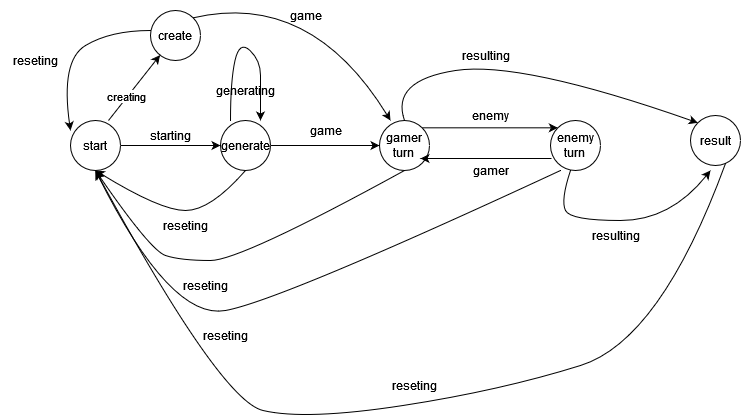

The diagram above was exported from draw.io. Its source (the exported page's mxGraphModel, read from the mxfile embedded in the PNG):
<mxGraphModel dx="1050" dy="538" grid="1" gridSize="10" guides="1" tooltips="1" connect="1" arrows="1" fold="1" page="1" pageScale="1" pageWidth="827" pageHeight="1169" math="0" shadow="0">
  <root>
    <mxCell id="0" />
    <mxCell id="1" parent="0" />
    <mxCell id="DDodSw7PjM6hM8gQeTI_-1" value="start" style="ellipse;whiteSpace=wrap;html=1;aspect=fixed;" vertex="1" parent="1">
      <mxGeometry x="80" y="190" width="50" height="50" as="geometry" />
    </mxCell>
    <mxCell id="DDodSw7PjM6hM8gQeTI_-2" value="generate" style="ellipse;whiteSpace=wrap;html=1;aspect=fixed;" vertex="1" parent="1">
      <mxGeometry x="230" y="190" width="50" height="50" as="geometry" />
    </mxCell>
    <mxCell id="DDodSw7PjM6hM8gQeTI_-3" value="" style="endArrow=classic;html=1;rounded=0;exitX=1;exitY=0.5;exitDx=0;exitDy=0;entryX=0;entryY=0.5;entryDx=0;entryDy=0;" edge="1" parent="1" source="DDodSw7PjM6hM8gQeTI_-1" target="DDodSw7PjM6hM8gQeTI_-2">
      <mxGeometry width="50" height="50" relative="1" as="geometry">
        <mxPoint x="390" y="410" as="sourcePoint" />
        <mxPoint x="440" y="360" as="targetPoint" />
      </mxGeometry>
    </mxCell>
    <mxCell id="DDodSw7PjM6hM8gQeTI_-4" value="starting" style="text;html=1;align=center;verticalAlign=middle;resizable=0;points=[];autosize=1;strokeColor=none;fillColor=none;" vertex="1" parent="1">
      <mxGeometry x="150" y="190" width="60" height="30" as="geometry" />
    </mxCell>
    <mxCell id="DDodSw7PjM6hM8gQeTI_-5" value="" style="curved=1;endArrow=classic;html=1;rounded=0;" edge="1" parent="1">
      <mxGeometry width="50" height="50" relative="1" as="geometry">
        <mxPoint x="240" y="190" as="sourcePoint" />
        <mxPoint x="270" y="190" as="targetPoint" />
        <Array as="points">
          <mxPoint x="240" y="150" />
          <mxPoint x="249" y="110" />
          <mxPoint x="270" y="130" />
          <mxPoint x="270" y="160" />
        </Array>
      </mxGeometry>
    </mxCell>
    <mxCell id="DDodSw7PjM6hM8gQeTI_-6" value="generating" style="text;html=1;align=center;verticalAlign=middle;resizable=0;points=[];autosize=1;strokeColor=none;fillColor=none;" vertex="1" parent="1">
      <mxGeometry x="215" y="145" width="80" height="30" as="geometry" />
    </mxCell>
    <mxCell id="DDodSw7PjM6hM8gQeTI_-7" value="&lt;div&gt;gamer&lt;/div&gt;&lt;div&gt;turn&lt;br&gt;&lt;/div&gt;" style="ellipse;whiteSpace=wrap;html=1;aspect=fixed;" vertex="1" parent="1">
      <mxGeometry x="389" y="190" width="50" height="50" as="geometry" />
    </mxCell>
    <mxCell id="DDodSw7PjM6hM8gQeTI_-8" value="" style="endArrow=classic;html=1;rounded=0;exitX=1;exitY=0.5;exitDx=0;exitDy=0;entryX=0;entryY=0.5;entryDx=0;entryDy=0;" edge="1" parent="1" source="DDodSw7PjM6hM8gQeTI_-2" target="DDodSw7PjM6hM8gQeTI_-7">
      <mxGeometry width="50" height="50" relative="1" as="geometry">
        <mxPoint x="390" y="360" as="sourcePoint" />
        <mxPoint x="440" y="310" as="targetPoint" />
      </mxGeometry>
    </mxCell>
    <mxCell id="DDodSw7PjM6hM8gQeTI_-9" value="game" style="text;html=1;align=center;verticalAlign=middle;resizable=0;points=[];autosize=1;strokeColor=none;fillColor=none;" vertex="1" parent="1">
      <mxGeometry x="310" y="185" width="50" height="30" as="geometry" />
    </mxCell>
    <mxCell id="DDodSw7PjM6hM8gQeTI_-10" value="&lt;div&gt;enemy&lt;/div&gt;&lt;div&gt;turn&lt;br&gt;&lt;/div&gt;" style="ellipse;whiteSpace=wrap;html=1;aspect=fixed;" vertex="1" parent="1">
      <mxGeometry x="560" y="190" width="50" height="50" as="geometry" />
    </mxCell>
    <mxCell id="DDodSw7PjM6hM8gQeTI_-11" value="" style="endArrow=classic;html=1;rounded=0;exitX=1;exitY=0;exitDx=0;exitDy=0;entryX=0;entryY=0;entryDx=0;entryDy=0;" edge="1" parent="1" source="DDodSw7PjM6hM8gQeTI_-7" target="DDodSw7PjM6hM8gQeTI_-10">
      <mxGeometry width="50" height="50" relative="1" as="geometry">
        <mxPoint x="390" y="360" as="sourcePoint" />
        <mxPoint x="440" y="310" as="targetPoint" />
      </mxGeometry>
    </mxCell>
    <mxCell id="DDodSw7PjM6hM8gQeTI_-12" value="enemy" style="text;html=1;align=center;verticalAlign=middle;resizable=0;points=[];autosize=1;strokeColor=none;fillColor=none;" vertex="1" parent="1">
      <mxGeometry x="470" y="170" width="60" height="30" as="geometry" />
    </mxCell>
    <mxCell id="DDodSw7PjM6hM8gQeTI_-13" value="" style="endArrow=classic;html=1;rounded=0;exitX=0.02;exitY=0.76;exitDx=0;exitDy=0;exitPerimeter=0;" edge="1" parent="1" source="DDodSw7PjM6hM8gQeTI_-10">
      <mxGeometry width="50" height="50" relative="1" as="geometry">
        <mxPoint x="390" y="360" as="sourcePoint" />
        <mxPoint x="430" y="228" as="targetPoint" />
      </mxGeometry>
    </mxCell>
    <mxCell id="DDodSw7PjM6hM8gQeTI_-14" value="gamer" style="text;html=1;align=center;verticalAlign=middle;resizable=0;points=[];autosize=1;strokeColor=none;fillColor=none;" vertex="1" parent="1">
      <mxGeometry x="470" y="225" width="60" height="30" as="geometry" />
    </mxCell>
    <mxCell id="DDodSw7PjM6hM8gQeTI_-15" value="result" style="ellipse;whiteSpace=wrap;html=1;aspect=fixed;" vertex="1" parent="1">
      <mxGeometry x="700" y="185" width="50" height="50" as="geometry" />
    </mxCell>
    <mxCell id="DDodSw7PjM6hM8gQeTI_-16" value="" style="curved=1;endArrow=classic;html=1;rounded=0;exitX=0.5;exitY=0;exitDx=0;exitDy=0;entryX=0;entryY=0;entryDx=0;entryDy=0;" edge="1" parent="1" source="DDodSw7PjM6hM8gQeTI_-7" target="DDodSw7PjM6hM8gQeTI_-15">
      <mxGeometry width="50" height="50" relative="1" as="geometry">
        <mxPoint x="390" y="360" as="sourcePoint" />
        <mxPoint x="440" y="310" as="targetPoint" />
        <Array as="points">
          <mxPoint x="400" y="150" />
          <mxPoint x="530" y="130" />
        </Array>
      </mxGeometry>
    </mxCell>
    <mxCell id="DDodSw7PjM6hM8gQeTI_-17" value="" style="curved=1;endArrow=classic;html=1;rounded=0;exitX=0.4;exitY=1;exitDx=0;exitDy=0;exitPerimeter=0;" edge="1" parent="1" source="DDodSw7PjM6hM8gQeTI_-10">
      <mxGeometry width="50" height="50" relative="1" as="geometry">
        <mxPoint x="390" y="360" as="sourcePoint" />
        <mxPoint x="720" y="240" as="targetPoint" />
        <Array as="points">
          <mxPoint x="570" y="270" />
          <mxPoint x="580" y="290" />
          <mxPoint x="680" y="290" />
        </Array>
      </mxGeometry>
    </mxCell>
    <mxCell id="DDodSw7PjM6hM8gQeTI_-18" value="resulting" style="text;html=1;align=center;verticalAlign=middle;resizable=0;points=[];autosize=1;strokeColor=none;fillColor=none;" vertex="1" parent="1">
      <mxGeometry x="460" y="110" width="70" height="30" as="geometry" />
    </mxCell>
    <mxCell id="DDodSw7PjM6hM8gQeTI_-20" value="resulting" style="text;html=1;align=center;verticalAlign=middle;resizable=0;points=[];autosize=1;strokeColor=none;fillColor=none;" vertex="1" parent="1">
      <mxGeometry x="590" y="290" width="70" height="30" as="geometry" />
    </mxCell>
    <mxCell id="DDodSw7PjM6hM8gQeTI_-21" value="" style="curved=1;endArrow=classic;html=1;rounded=0;exitX=0.5;exitY=1;exitDx=0;exitDy=0;entryX=0.5;entryY=1;entryDx=0;entryDy=0;" edge="1" parent="1" source="DDodSw7PjM6hM8gQeTI_-2" target="DDodSw7PjM6hM8gQeTI_-1">
      <mxGeometry width="50" height="50" relative="1" as="geometry">
        <mxPoint x="390" y="360" as="sourcePoint" />
        <mxPoint x="440" y="310" as="targetPoint" />
        <Array as="points">
          <mxPoint x="220" y="280" />
          <mxPoint x="170" y="280" />
        </Array>
      </mxGeometry>
    </mxCell>
    <mxCell id="DDodSw7PjM6hM8gQeTI_-22" value="reseting" style="text;html=1;align=center;verticalAlign=middle;resizable=0;points=[];autosize=1;strokeColor=none;fillColor=none;" vertex="1" parent="1">
      <mxGeometry x="160" y="280" width="70" height="30" as="geometry" />
    </mxCell>
    <mxCell id="DDodSw7PjM6hM8gQeTI_-23" value="" style="curved=1;endArrow=classic;html=1;rounded=0;exitX=0.5;exitY=1;exitDx=0;exitDy=0;entryX=0.5;entryY=1;entryDx=0;entryDy=0;" edge="1" parent="1" source="DDodSw7PjM6hM8gQeTI_-7" target="DDodSw7PjM6hM8gQeTI_-1">
      <mxGeometry width="50" height="50" relative="1" as="geometry">
        <mxPoint x="170" y="410" as="sourcePoint" />
        <mxPoint x="20" y="410" as="targetPoint" />
        <Array as="points">
          <mxPoint x="250" y="330" />
          <mxPoint x="190" y="330" />
          <mxPoint x="160" y="320" />
        </Array>
      </mxGeometry>
    </mxCell>
    <mxCell id="DDodSw7PjM6hM8gQeTI_-24" value="reseting" style="text;html=1;align=center;verticalAlign=middle;resizable=0;points=[];autosize=1;strokeColor=none;fillColor=none;" vertex="1" parent="1">
      <mxGeometry x="180" y="340" width="70" height="30" as="geometry" />
    </mxCell>
    <mxCell id="DDodSw7PjM6hM8gQeTI_-25" value="" style="curved=1;endArrow=classic;html=1;rounded=0;exitX=0.2;exitY=1;exitDx=0;exitDy=0;entryX=0.5;entryY=1;entryDx=0;entryDy=0;exitPerimeter=0;" edge="1" parent="1" source="DDodSw7PjM6hM8gQeTI_-10" target="DDodSw7PjM6hM8gQeTI_-1">
      <mxGeometry width="50" height="50" relative="1" as="geometry">
        <mxPoint x="330" y="410" as="sourcePoint" />
        <mxPoint x="21" y="410" as="targetPoint" />
        <Array as="points">
          <mxPoint x="290" y="370" />
          <mxPoint x="180" y="390" />
        </Array>
      </mxGeometry>
    </mxCell>
    <mxCell id="DDodSw7PjM6hM8gQeTI_-26" value="reseting" style="text;html=1;align=center;verticalAlign=middle;resizable=0;points=[];autosize=1;strokeColor=none;fillColor=none;" vertex="1" parent="1">
      <mxGeometry x="200" y="390" width="70" height="30" as="geometry" />
    </mxCell>
    <mxCell id="DDodSw7PjM6hM8gQeTI_-27" value="" style="curved=1;endArrow=classic;html=1;rounded=0;exitX=0.7;exitY=0.96;exitDx=0;exitDy=0;entryX=0.5;entryY=1;entryDx=0;entryDy=0;exitPerimeter=0;" edge="1" parent="1" source="DDodSw7PjM6hM8gQeTI_-15" target="DDodSw7PjM6hM8gQeTI_-1">
      <mxGeometry width="50" height="50" relative="1" as="geometry">
        <mxPoint x="595" y="380" as="sourcePoint" />
        <mxPoint x="130" y="380" as="targetPoint" />
        <Array as="points">
          <mxPoint x="670" y="410" />
          <mxPoint x="510" y="460" />
          <mxPoint x="315" y="490" />
          <mxPoint x="230" y="470" />
        </Array>
      </mxGeometry>
    </mxCell>
    <mxCell id="DDodSw7PjM6hM8gQeTI_-28" value="reseting" style="text;html=1;align=center;verticalAlign=middle;resizable=0;points=[];autosize=1;strokeColor=none;fillColor=none;" vertex="1" parent="1">
      <mxGeometry x="389" y="440" width="70" height="30" as="geometry" />
    </mxCell>
    <mxCell id="DDodSw7PjM6hM8gQeTI_-31" value="create" style="ellipse;whiteSpace=wrap;html=1;aspect=fixed;" vertex="1" parent="1">
      <mxGeometry x="160" y="80" width="50" height="50" as="geometry" />
    </mxCell>
    <mxCell id="DDodSw7PjM6hM8gQeTI_-33" value="" style="endArrow=classic;html=1;rounded=0;exitX=0.76;exitY=0;exitDx=0;exitDy=0;exitPerimeter=0;" edge="1" parent="1" source="DDodSw7PjM6hM8gQeTI_-1" target="DDodSw7PjM6hM8gQeTI_-31">
      <mxGeometry width="50" height="50" relative="1" as="geometry">
        <mxPoint x="110" y="180" as="sourcePoint" />
        <mxPoint x="160" y="130" as="targetPoint" />
      </mxGeometry>
    </mxCell>
    <mxCell id="DDodSw7PjM6hM8gQeTI_-34" value="&lt;div&gt;creating&lt;/div&gt;" style="edgeLabel;html=1;align=center;verticalAlign=middle;resizable=0;points=[];" vertex="1" connectable="0" parent="DDodSw7PjM6hM8gQeTI_-33">
      <mxGeometry x="-0.2793" y="1" relative="1" as="geometry">
        <mxPoint as="offset" />
      </mxGeometry>
    </mxCell>
    <mxCell id="DDodSw7PjM6hM8gQeTI_-36" value="" style="curved=1;endArrow=classic;html=1;rounded=0;exitX=1;exitY=0;exitDx=0;exitDy=0;entryX=0.22;entryY=0;entryDx=0;entryDy=0;entryPerimeter=0;" edge="1" parent="1" source="DDodSw7PjM6hM8gQeTI_-31" target="DDodSw7PjM6hM8gQeTI_-7">
      <mxGeometry width="50" height="50" relative="1" as="geometry">
        <mxPoint x="400" y="250" as="sourcePoint" />
        <mxPoint x="450" y="200" as="targetPoint" />
        <Array as="points">
          <mxPoint x="320" y="60" />
        </Array>
      </mxGeometry>
    </mxCell>
    <mxCell id="DDodSw7PjM6hM8gQeTI_-37" value="game" style="text;html=1;align=center;verticalAlign=middle;resizable=0;points=[];autosize=1;strokeColor=none;fillColor=none;" vertex="1" parent="1">
      <mxGeometry x="290" y="70" width="50" height="30" as="geometry" />
    </mxCell>
    <mxCell id="DDodSw7PjM6hM8gQeTI_-38" value="reseting" style="text;html=1;align=center;verticalAlign=middle;resizable=0;points=[];autosize=1;strokeColor=none;fillColor=none;" vertex="1" parent="1">
      <mxGeometry x="10" y="115" width="70" height="30" as="geometry" />
    </mxCell>
    <mxCell id="DDodSw7PjM6hM8gQeTI_-39" value="" style="curved=1;endArrow=classic;html=1;rounded=0;exitX=0.5;exitY=1;exitDx=0;exitDy=0;entryX=0;entryY=0.2;entryDx=0;entryDy=0;entryPerimeter=0;" edge="1" parent="1" target="DDodSw7PjM6hM8gQeTI_-1">
      <mxGeometry width="50" height="50" relative="1" as="geometry">
        <mxPoint x="160" y="100" as="sourcePoint" />
        <mxPoint x="10" y="100" as="targetPoint" />
        <Array as="points">
          <mxPoint x="120" y="100" />
          <mxPoint x="70" y="130" />
        </Array>
      </mxGeometry>
    </mxCell>
  </root>
</mxGraphModel>